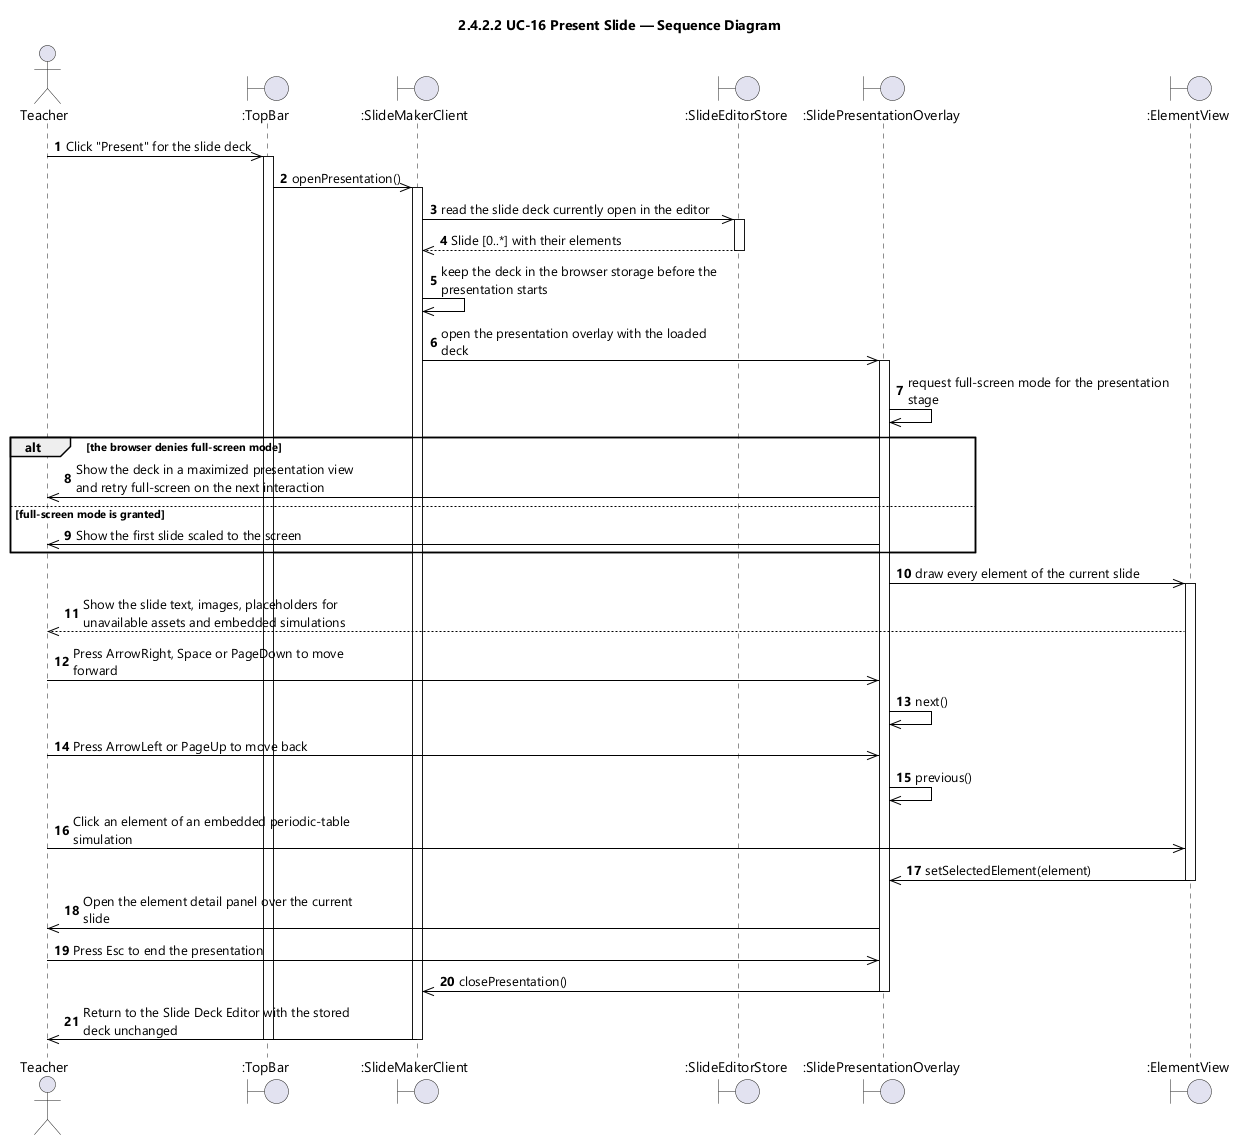

The diagram above was rendered by PlantUML. Its source (embedded in the PNG):
@startuml UC-16 Present Slide - Sequence Diagram (icon)
skinparamlocked dpi 96
skinparam defaultFontName "Segoe UI"
skinparam shadowing false
skinparam ParticipantBackgroundColor #FFFFFF
skinparam ParticipantBorderColor #000000
skinparam ArrowColor #000000
skinparam sequenceMessageAlign left
skinparam maxMessageSize 280
title 2.4.2.2 UC-16 Present Slide — Sequence Diagram

actor Teacher
boundary ":TopBar" as TB
boundary ":SlideMakerClient" as SMC
boundary ":SlideEditorStore" as STORE
boundary ":SlidePresentationOverlay" as OVL
boundary ":ElementView" as EV

autonumber
Teacher ->> TB : Click "Present" for the slide deck
activate TB
TB ->> SMC : openPresentation()
activate SMC
SMC ->> STORE : read the slide deck currently open in the editor
activate STORE
STORE -->> SMC : Slide [0..*] with their elements
deactivate STORE
SMC ->> SMC : keep the deck in the browser storage before the presentation starts
SMC ->> OVL : open the presentation overlay with the loaded deck
activate OVL
OVL ->> OVL : request full-screen mode for the presentation stage

alt the browser denies full-screen mode
  OVL ->> Teacher : Show the deck in a maximized presentation view and retry full-screen on the next interaction
else full-screen mode is granted
  OVL ->> Teacher : Show the first slide scaled to the screen
end

OVL ->> EV : draw every element of the current slide
activate EV
EV -->> Teacher : Show the slide text, images, placeholders for unavailable assets and embedded simulations
Teacher ->> OVL : Press ArrowRight, Space or PageDown to move forward
OVL ->> OVL : next()
Teacher ->> OVL : Press ArrowLeft or PageUp to move back
OVL ->> OVL : previous()
Teacher ->> EV : Click an element of an embedded periodic-table simulation
EV ->> OVL : setSelectedElement(element)
deactivate EV
OVL ->> Teacher : Open the element detail panel over the current slide
Teacher ->> OVL : Press Esc to end the presentation
OVL ->> SMC : closePresentation()
deactivate OVL
SMC ->> Teacher : Return to the Slide Deck Editor with the stored deck unchanged
deactivate SMC
deactivate TB
@enduml